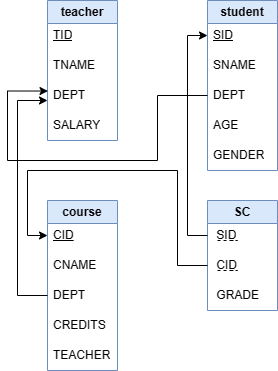

The diagram above was exported from draw.io. Its source (the exported page's mxGraphModel, read from the mxfile embedded in the PNG):
<mxGraphModel dx="891" dy="965" grid="1" gridSize="10" guides="1" tooltips="1" connect="1" arrows="1" fold="1" page="1" pageScale="1" pageWidth="827" pageHeight="1169" math="0" shadow="0">
  <root>
    <mxCell id="0" />
    <mxCell id="1" parent="0" />
    <mxCell id="tglGRncMYDK3kfXCXygw-8" value="teacher" style="swimlane;whiteSpace=wrap;html=1;fillColor=#dae8fc;strokeColor=#6c8ebf;" parent="1" vertex="1">
      <mxGeometry x="120" y="280" width="70" height="140" as="geometry" />
    </mxCell>
    <mxCell id="tglGRncMYDK3kfXCXygw-9" value="&lt;u&gt;TID&lt;/u&gt;" style="text;strokeColor=none;fillColor=none;align=left;verticalAlign=middle;spacingLeft=4;spacingRight=4;overflow=hidden;points=[[0,0.5],[1,0.5]];portConstraint=eastwest;rotatable=0;whiteSpace=wrap;html=1;" parent="tglGRncMYDK3kfXCXygw-8" vertex="1">
      <mxGeometry y="20" width="70" height="30" as="geometry" />
    </mxCell>
    <mxCell id="tglGRncMYDK3kfXCXygw-12" value="TNAME" style="text;strokeColor=none;fillColor=none;align=left;verticalAlign=middle;spacingLeft=4;spacingRight=4;overflow=hidden;points=[[0,0.5],[1,0.5]];portConstraint=eastwest;rotatable=0;whiteSpace=wrap;html=1;" parent="tglGRncMYDK3kfXCXygw-8" vertex="1">
      <mxGeometry y="50" width="70" height="30" as="geometry" />
    </mxCell>
    <mxCell id="tglGRncMYDK3kfXCXygw-13" value="DEPT" style="text;strokeColor=none;fillColor=none;align=left;verticalAlign=middle;spacingLeft=4;spacingRight=4;overflow=hidden;points=[[0,0.5],[1,0.5]];portConstraint=eastwest;rotatable=0;whiteSpace=wrap;html=1;" parent="tglGRncMYDK3kfXCXygw-8" vertex="1">
      <mxGeometry y="80" width="70" height="30" as="geometry" />
    </mxCell>
    <mxCell id="tglGRncMYDK3kfXCXygw-14" value="SALARY" style="text;strokeColor=none;fillColor=none;align=left;verticalAlign=middle;spacingLeft=4;spacingRight=4;overflow=hidden;points=[[0,0.5],[1,0.5]];portConstraint=eastwest;rotatable=0;whiteSpace=wrap;html=1;" parent="tglGRncMYDK3kfXCXygw-8" vertex="1">
      <mxGeometry y="110" width="70" height="30" as="geometry" />
    </mxCell>
    <mxCell id="tglGRncMYDK3kfXCXygw-20" value="student" style="swimlane;whiteSpace=wrap;html=1;fillColor=#dae8fc;strokeColor=#6c8ebf;" parent="1" vertex="1">
      <mxGeometry x="280" y="280" width="70" height="170" as="geometry" />
    </mxCell>
    <mxCell id="tglGRncMYDK3kfXCXygw-21" value="&lt;u&gt;SID&lt;/u&gt;" style="text;strokeColor=none;fillColor=none;align=left;verticalAlign=middle;spacingLeft=4;spacingRight=4;overflow=hidden;points=[[0,0.5],[1,0.5]];portConstraint=eastwest;rotatable=0;whiteSpace=wrap;html=1;" parent="tglGRncMYDK3kfXCXygw-20" vertex="1">
      <mxGeometry y="20" width="70" height="30" as="geometry" />
    </mxCell>
    <mxCell id="tglGRncMYDK3kfXCXygw-22" value="SNAME" style="text;strokeColor=none;fillColor=none;align=left;verticalAlign=middle;spacingLeft=4;spacingRight=4;overflow=hidden;points=[[0,0.5],[1,0.5]];portConstraint=eastwest;rotatable=0;whiteSpace=wrap;html=1;" parent="tglGRncMYDK3kfXCXygw-20" vertex="1">
      <mxGeometry y="50" width="70" height="30" as="geometry" />
    </mxCell>
    <mxCell id="tglGRncMYDK3kfXCXygw-23" value="DEPT" style="text;strokeColor=none;fillColor=none;align=left;verticalAlign=middle;spacingLeft=4;spacingRight=4;overflow=hidden;points=[[0,0.5],[1,0.5]];portConstraint=eastwest;rotatable=0;whiteSpace=wrap;html=1;" parent="tglGRncMYDK3kfXCXygw-20" vertex="1">
      <mxGeometry y="80" width="70" height="30" as="geometry" />
    </mxCell>
    <mxCell id="tglGRncMYDK3kfXCXygw-24" value="AGE" style="text;strokeColor=none;fillColor=none;align=left;verticalAlign=middle;spacingLeft=4;spacingRight=4;overflow=hidden;points=[[0,0.5],[1,0.5]];portConstraint=eastwest;rotatable=0;whiteSpace=wrap;html=1;" parent="tglGRncMYDK3kfXCXygw-20" vertex="1">
      <mxGeometry y="110" width="70" height="30" as="geometry" />
    </mxCell>
    <mxCell id="tglGRncMYDK3kfXCXygw-25" value="GENDER" style="text;strokeColor=none;fillColor=none;align=left;verticalAlign=middle;spacingLeft=4;spacingRight=4;overflow=hidden;points=[[0,0.5],[1,0.5]];portConstraint=eastwest;rotatable=0;whiteSpace=wrap;html=1;" parent="tglGRncMYDK3kfXCXygw-20" vertex="1">
      <mxGeometry y="140" width="70" height="30" as="geometry" />
    </mxCell>
    <mxCell id="tglGRncMYDK3kfXCXygw-27" value="SC" style="swimlane;whiteSpace=wrap;html=1;fillColor=#dae8fc;strokeColor=#6c8ebf;" parent="1" vertex="1">
      <mxGeometry x="280" y="480" width="70" height="110" as="geometry" />
    </mxCell>
    <mxCell id="tglGRncMYDK3kfXCXygw-28" value="&amp;nbsp;SID" style="text;strokeColor=none;fillColor=none;align=left;verticalAlign=middle;spacingLeft=4;spacingRight=4;overflow=hidden;points=[[0,0.5],[1,0.5]];portConstraint=eastwest;rotatable=0;whiteSpace=wrap;html=1;" parent="tglGRncMYDK3kfXCXygw-27" vertex="1">
      <mxGeometry y="20" width="70" height="30" as="geometry" />
    </mxCell>
    <mxCell id="tglGRncMYDK3kfXCXygw-29" value="&amp;nbsp;CID" style="text;strokeColor=none;fillColor=none;align=left;verticalAlign=middle;spacingLeft=4;spacingRight=4;overflow=hidden;points=[[0,0.5],[1,0.5]];portConstraint=eastwest;rotatable=0;whiteSpace=wrap;html=1;" parent="tglGRncMYDK3kfXCXygw-27" vertex="1">
      <mxGeometry y="50" width="70" height="30" as="geometry" />
    </mxCell>
    <mxCell id="tglGRncMYDK3kfXCXygw-30" value="&amp;nbsp;GRADE" style="text;strokeColor=none;fillColor=none;align=left;verticalAlign=middle;spacingLeft=4;spacingRight=4;overflow=hidden;points=[[0,0.5],[1,0.5]];portConstraint=eastwest;rotatable=0;whiteSpace=wrap;html=1;" parent="tglGRncMYDK3kfXCXygw-27" vertex="1">
      <mxGeometry y="80" width="70" height="30" as="geometry" />
    </mxCell>
    <mxCell id="ubzqq7GPprkI9fjkX4u7-1" value="" style="endArrow=none;dashed=1;html=1;rounded=0;" edge="1" parent="tglGRncMYDK3kfXCXygw-27">
      <mxGeometry width="50" height="50" relative="1" as="geometry">
        <mxPoint x="10" y="40" as="sourcePoint" />
        <mxPoint x="20" y="40" as="targetPoint" />
        <Array as="points">
          <mxPoint x="30" y="40" />
        </Array>
      </mxGeometry>
    </mxCell>
    <mxCell id="ubzqq7GPprkI9fjkX4u7-2" value="" style="endArrow=none;dashed=1;html=1;rounded=0;" edge="1" parent="tglGRncMYDK3kfXCXygw-27">
      <mxGeometry width="50" height="50" relative="1" as="geometry">
        <mxPoint x="10" y="70" as="sourcePoint" />
        <mxPoint x="20" y="70" as="targetPoint" />
        <Array as="points">
          <mxPoint x="30" y="70" />
        </Array>
      </mxGeometry>
    </mxCell>
    <mxCell id="tglGRncMYDK3kfXCXygw-33" value="course" style="swimlane;whiteSpace=wrap;html=1;fillColor=#dae8fc;strokeColor=#6c8ebf;" parent="1" vertex="1">
      <mxGeometry x="120" y="480" width="70" height="170" as="geometry">
        <mxRectangle x="300" y="460" width="80" height="30" as="alternateBounds" />
      </mxGeometry>
    </mxCell>
    <mxCell id="tglGRncMYDK3kfXCXygw-34" value="&lt;u&gt;CID&lt;/u&gt;" style="text;strokeColor=none;fillColor=none;align=left;verticalAlign=middle;spacingLeft=4;spacingRight=4;overflow=hidden;points=[[0,0.5],[1,0.5]];portConstraint=eastwest;rotatable=0;whiteSpace=wrap;html=1;" parent="tglGRncMYDK3kfXCXygw-33" vertex="1">
      <mxGeometry y="20" width="70" height="30" as="geometry" />
    </mxCell>
    <mxCell id="tglGRncMYDK3kfXCXygw-35" value="CNAME" style="text;strokeColor=none;fillColor=none;align=left;verticalAlign=middle;spacingLeft=4;spacingRight=4;overflow=hidden;points=[[0,0.5],[1,0.5]];portConstraint=eastwest;rotatable=0;whiteSpace=wrap;html=1;" parent="tglGRncMYDK3kfXCXygw-33" vertex="1">
      <mxGeometry y="50" width="70" height="30" as="geometry" />
    </mxCell>
    <mxCell id="tglGRncMYDK3kfXCXygw-36" value="DEPT" style="text;strokeColor=none;fillColor=none;align=left;verticalAlign=middle;spacingLeft=4;spacingRight=4;overflow=hidden;points=[[0,0.5],[1,0.5]];portConstraint=eastwest;rotatable=0;whiteSpace=wrap;html=1;" parent="tglGRncMYDK3kfXCXygw-33" vertex="1">
      <mxGeometry y="80" width="70" height="30" as="geometry" />
    </mxCell>
    <mxCell id="tglGRncMYDK3kfXCXygw-37" value="CREDITS" style="text;strokeColor=none;fillColor=none;align=left;verticalAlign=middle;spacingLeft=4;spacingRight=4;overflow=hidden;points=[[0,0.5],[1,0.5]];portConstraint=eastwest;rotatable=0;whiteSpace=wrap;html=1;" parent="tglGRncMYDK3kfXCXygw-33" vertex="1">
      <mxGeometry y="110" width="70" height="30" as="geometry" />
    </mxCell>
    <mxCell id="tglGRncMYDK3kfXCXygw-38" value="TEACHER" style="text;strokeColor=none;fillColor=none;align=left;verticalAlign=middle;spacingLeft=4;spacingRight=4;overflow=hidden;points=[[0,0.5],[1,0.5]];portConstraint=eastwest;rotatable=0;whiteSpace=wrap;html=1;" parent="tglGRncMYDK3kfXCXygw-33" vertex="1">
      <mxGeometry y="140" width="70" height="30" as="geometry" />
    </mxCell>
    <mxCell id="tglGRncMYDK3kfXCXygw-42" style="edgeStyle=orthogonalEdgeStyle;rounded=0;orthogonalLoop=1;jettySize=auto;html=1;entryX=0;entryY=0.5;entryDx=0;entryDy=0;" parent="1" source="tglGRncMYDK3kfXCXygw-28" target="tglGRncMYDK3kfXCXygw-21" edge="1">
      <mxGeometry relative="1" as="geometry" />
    </mxCell>
    <mxCell id="tglGRncMYDK3kfXCXygw-43" style="edgeStyle=orthogonalEdgeStyle;rounded=0;orthogonalLoop=1;jettySize=auto;html=1;entryX=0;entryY=0.5;entryDx=0;entryDy=0;" parent="1" source="tglGRncMYDK3kfXCXygw-29" target="tglGRncMYDK3kfXCXygw-34" edge="1">
      <mxGeometry relative="1" as="geometry">
        <Array as="points">
          <mxPoint x="250" y="545" />
          <mxPoint x="250" y="450" />
          <mxPoint x="100" y="450" />
          <mxPoint x="100" y="515" />
        </Array>
      </mxGeometry>
    </mxCell>
    <mxCell id="_UTZfVgISBCWfqdL6zN_-1" style="edgeStyle=orthogonalEdgeStyle;rounded=0;orthogonalLoop=1;jettySize=auto;html=1;" parent="1" source="tglGRncMYDK3kfXCXygw-36" edge="1">
      <mxGeometry relative="1" as="geometry">
        <mxPoint x="120" y="380" as="targetPoint" />
        <Array as="points">
          <mxPoint x="90" y="575" />
          <mxPoint x="90" y="380" />
        </Array>
      </mxGeometry>
    </mxCell>
    <mxCell id="_UTZfVgISBCWfqdL6zN_-2" style="edgeStyle=orthogonalEdgeStyle;rounded=0;orthogonalLoop=1;jettySize=auto;html=1;entryX=0.007;entryY=0.351;entryDx=0;entryDy=0;entryPerimeter=0;" parent="1" source="tglGRncMYDK3kfXCXygw-23" target="tglGRncMYDK3kfXCXygw-13" edge="1">
      <mxGeometry relative="1" as="geometry">
        <mxPoint x="120" y="370" as="targetPoint" />
        <Array as="points">
          <mxPoint x="230" y="375" />
          <mxPoint x="230" y="440" />
          <mxPoint x="80" y="440" />
          <mxPoint x="80" y="370" />
          <mxPoint x="120" y="370" />
        </Array>
      </mxGeometry>
    </mxCell>
  </root>
</mxGraphModel>